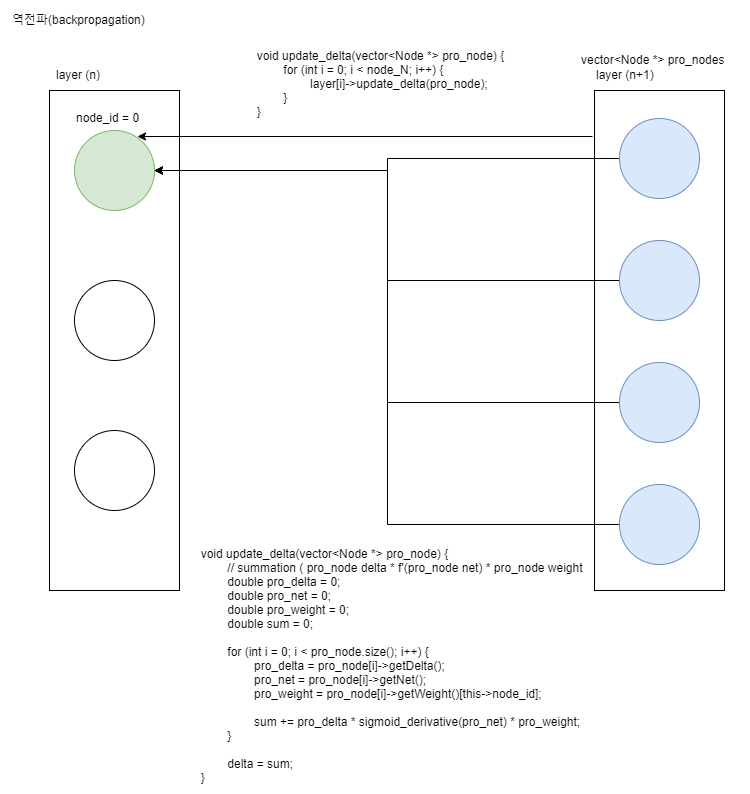

The diagram above was exported from draw.io. Its source (the exported page's mxGraphModel, read from the mxfile embedded in the PNG):
<mxGraphModel dx="1195" dy="735" grid="1" gridSize="10" guides="1" tooltips="1" connect="1" arrows="1" fold="1" page="1" pageScale="1" pageWidth="827" pageHeight="1169" math="0" shadow="0">
  <root>
    <mxCell id="0" />
    <mxCell id="1" parent="0" />
    <mxCell id="jygD8x_FGNRDKmktG3OU-1" value="역전파(backpropagation)" style="text;html=1;resizable=0;points=[];autosize=1;align=left;verticalAlign=top;spacingTop=-4;" vertex="1" parent="1">
      <mxGeometry x="41" y="30" width="150" height="20" as="geometry" />
    </mxCell>
    <mxCell id="jygD8x_FGNRDKmktG3OU-36" value="" style="rounded=0;whiteSpace=wrap;html=1;" vertex="1" parent="1">
      <mxGeometry x="80" y="110" width="130" height="500" as="geometry" />
    </mxCell>
    <mxCell id="jygD8x_FGNRDKmktG3OU-51" style="edgeStyle=orthogonalEdgeStyle;rounded=0;orthogonalLoop=1;jettySize=auto;html=1;entryX=0.792;entryY=0.075;entryDx=0;entryDy=0;entryPerimeter=0;" edge="1" parent="1" target="jygD8x_FGNRDKmktG3OU-38">
      <mxGeometry relative="1" as="geometry">
        <mxPoint x="623" y="156" as="sourcePoint" />
      </mxGeometry>
    </mxCell>
    <mxCell id="jygD8x_FGNRDKmktG3OU-52" value="&lt;div&gt;&lt;br&gt;&lt;/div&gt;&lt;div&gt;&lt;span style=&quot;white-space: pre&quot;&gt;&#09;&lt;/span&gt;void update_delta(vector&amp;lt;Node *&amp;gt; pro_node) {&lt;/div&gt;&lt;div&gt;&lt;span style=&quot;white-space: pre&quot;&gt;&#09;&#09;&lt;/span&gt;for (int i = 0; i &amp;lt; node_N; i++) {&lt;/div&gt;&lt;div&gt;&lt;span style=&quot;white-space: pre&quot;&gt;&#09;&#09;&#09;&lt;/span&gt;layer[i]-&amp;gt;update_delta(pro_node);&lt;/div&gt;&lt;div&gt;&lt;span style=&quot;white-space: pre&quot;&gt;&#09;&#09;&lt;/span&gt;}&lt;/div&gt;&lt;div&gt;&lt;span style=&quot;white-space: pre&quot;&gt;&#09;&lt;/span&gt;}&lt;/div&gt;" style="text;html=1;resizable=0;points=[];align=left;verticalAlign=middle;labelBackgroundColor=#ffffff;" vertex="1" connectable="0" parent="jygD8x_FGNRDKmktG3OU-51">
      <mxGeometry x="0.3333" y="-2" relative="1" as="geometry">
        <mxPoint x="-61" y="-59" as="offset" />
      </mxGeometry>
    </mxCell>
    <mxCell id="jygD8x_FGNRDKmktG3OU-37" value="" style="rounded=0;whiteSpace=wrap;html=1;" vertex="1" parent="1">
      <mxGeometry x="625" y="110" width="130" height="500" as="geometry" />
    </mxCell>
    <mxCell id="jygD8x_FGNRDKmktG3OU-38" value="" style="ellipse;whiteSpace=wrap;html=1;aspect=fixed;fillColor=#d5e8d4;strokeColor=#82b366;" vertex="1" parent="1">
      <mxGeometry x="105" y="150" width="80" height="80" as="geometry" />
    </mxCell>
    <mxCell id="jygD8x_FGNRDKmktG3OU-39" value="" style="ellipse;whiteSpace=wrap;html=1;aspect=fixed;" vertex="1" parent="1">
      <mxGeometry x="105" y="300" width="80" height="80" as="geometry" />
    </mxCell>
    <mxCell id="jygD8x_FGNRDKmktG3OU-40" value="" style="ellipse;whiteSpace=wrap;html=1;aspect=fixed;" vertex="1" parent="1">
      <mxGeometry x="105" y="450" width="80" height="80" as="geometry" />
    </mxCell>
    <mxCell id="jygD8x_FGNRDKmktG3OU-58" style="edgeStyle=orthogonalEdgeStyle;rounded=0;orthogonalLoop=1;jettySize=auto;html=1;exitX=0;exitY=0.5;exitDx=0;exitDy=0;entryX=1;entryY=0.5;entryDx=0;entryDy=0;" edge="1" parent="1" source="jygD8x_FGNRDKmktG3OU-41" target="jygD8x_FGNRDKmktG3OU-38">
      <mxGeometry relative="1" as="geometry" />
    </mxCell>
    <mxCell id="jygD8x_FGNRDKmktG3OU-41" value="" style="ellipse;whiteSpace=wrap;html=1;aspect=fixed;fillColor=#dae8fc;strokeColor=#6c8ebf;" vertex="1" parent="1">
      <mxGeometry x="650" y="138" width="80" height="80" as="geometry" />
    </mxCell>
    <mxCell id="jygD8x_FGNRDKmktG3OU-63" style="edgeStyle=orthogonalEdgeStyle;rounded=0;orthogonalLoop=1;jettySize=auto;html=1;exitX=0;exitY=0.5;exitDx=0;exitDy=0;entryX=1;entryY=0.5;entryDx=0;entryDy=0;" edge="1" parent="1" source="jygD8x_FGNRDKmktG3OU-42" target="jygD8x_FGNRDKmktG3OU-38">
      <mxGeometry relative="1" as="geometry" />
    </mxCell>
    <mxCell id="jygD8x_FGNRDKmktG3OU-42" value="" style="ellipse;whiteSpace=wrap;html=1;aspect=fixed;fillColor=#dae8fc;strokeColor=#6c8ebf;" vertex="1" parent="1">
      <mxGeometry x="650" y="260" width="80" height="80" as="geometry" />
    </mxCell>
    <mxCell id="jygD8x_FGNRDKmktG3OU-64" style="edgeStyle=orthogonalEdgeStyle;rounded=0;orthogonalLoop=1;jettySize=auto;html=1;exitX=0;exitY=0.5;exitDx=0;exitDy=0;entryX=1;entryY=0.5;entryDx=0;entryDy=0;" edge="1" parent="1" source="jygD8x_FGNRDKmktG3OU-43" target="jygD8x_FGNRDKmktG3OU-38">
      <mxGeometry relative="1" as="geometry" />
    </mxCell>
    <mxCell id="jygD8x_FGNRDKmktG3OU-43" value="" style="ellipse;whiteSpace=wrap;html=1;aspect=fixed;fillColor=#dae8fc;strokeColor=#6c8ebf;" vertex="1" parent="1">
      <mxGeometry x="650" y="382" width="80" height="80" as="geometry" />
    </mxCell>
    <mxCell id="jygD8x_FGNRDKmktG3OU-61" style="edgeStyle=orthogonalEdgeStyle;rounded=0;orthogonalLoop=1;jettySize=auto;html=1;exitX=0;exitY=0.5;exitDx=0;exitDy=0;entryX=1;entryY=0.5;entryDx=0;entryDy=0;" edge="1" parent="1" source="jygD8x_FGNRDKmktG3OU-44" target="jygD8x_FGNRDKmktG3OU-38">
      <mxGeometry relative="1" as="geometry" />
    </mxCell>
    <mxCell id="jygD8x_FGNRDKmktG3OU-44" value="" style="ellipse;whiteSpace=wrap;html=1;aspect=fixed;fillColor=#dae8fc;strokeColor=#6c8ebf;" vertex="1" parent="1">
      <mxGeometry x="650" y="504" width="80" height="80" as="geometry" />
    </mxCell>
    <mxCell id="jygD8x_FGNRDKmktG3OU-45" value="vector&amp;lt;Node *&amp;gt; pro_nodes" style="text;html=1;resizable=0;points=[];autosize=1;align=left;verticalAlign=top;spacingTop=-4;" vertex="1" parent="1">
      <mxGeometry x="610" y="70" width="160" height="20" as="geometry" />
    </mxCell>
    <mxCell id="jygD8x_FGNRDKmktG3OU-46" value="node_id = 0" style="text;html=1;resizable=0;points=[];autosize=1;align=left;verticalAlign=top;spacingTop=-4;" vertex="1" parent="1">
      <mxGeometry x="105" y="128" width="80" height="20" as="geometry" />
    </mxCell>
    <mxCell id="jygD8x_FGNRDKmktG3OU-49" value="layer (n)&lt;br&gt;" style="text;html=1;resizable=0;points=[];autosize=1;align=left;verticalAlign=top;spacingTop=-4;" vertex="1" parent="1">
      <mxGeometry x="85" y="85" width="60" height="20" as="geometry" />
    </mxCell>
    <mxCell id="jygD8x_FGNRDKmktG3OU-50" value="layer (n+1)" style="text;html=1;resizable=0;points=[];autosize=1;align=left;verticalAlign=top;spacingTop=-4;" vertex="1" parent="1">
      <mxGeometry x="625" y="85" width="70" height="20" as="geometry" />
    </mxCell>
    <mxCell id="jygD8x_FGNRDKmktG3OU-57" value="&lt;div&gt;&lt;br&gt;&lt;/div&gt;&lt;div&gt;&lt;span style=&quot;white-space: pre&quot;&gt;&#09;&lt;/span&gt;void update_delta(vector&amp;lt;Node *&amp;gt; pro_node) {&lt;/div&gt;&lt;div&gt;&lt;span style=&quot;white-space: pre&quot;&gt;&#09;&#09;&lt;/span&gt;// summation ( pro_node delta * f'(pro_node net) * pro_node weight&lt;/div&gt;&lt;div&gt;&lt;span style=&quot;white-space: pre&quot;&gt;&#09;&#09;&lt;/span&gt;double pro_delta = 0;&lt;/div&gt;&lt;div&gt;&lt;span style=&quot;white-space: pre&quot;&gt;&#09;&#09;&lt;/span&gt;double pro_net = 0;&lt;/div&gt;&lt;div&gt;&lt;span style=&quot;white-space: pre&quot;&gt;&#09;&#09;&lt;/span&gt;double pro_weight = 0;&lt;/div&gt;&lt;div&gt;&lt;span style=&quot;white-space: pre&quot;&gt;&#09;&#09;&lt;/span&gt;double sum = 0;&lt;/div&gt;&lt;div&gt;&lt;br&gt;&lt;/div&gt;&lt;div&gt;&lt;span style=&quot;white-space: pre&quot;&gt;&#09;&#09;&lt;/span&gt;for (int i = 0; i &amp;lt; pro_node.size(); i++) {&lt;/div&gt;&lt;div&gt;&lt;span style=&quot;white-space: pre&quot;&gt;&#09;&#09;&#09;&lt;/span&gt;pro_delta = pro_node[i]-&amp;gt;getDelta();&lt;/div&gt;&lt;div&gt;&lt;span style=&quot;white-space: pre&quot;&gt;&#09;&#09;&#09;&lt;/span&gt;pro_net = pro_node[i]-&amp;gt;getNet();&lt;/div&gt;&lt;div&gt;&lt;span style=&quot;white-space: pre&quot;&gt;&#09;&#09;&#09;&lt;/span&gt;pro_weight = pro_node[i]-&amp;gt;getWeight()[this-&amp;gt;node_id];&lt;/div&gt;&lt;div&gt;&lt;br&gt;&lt;/div&gt;&lt;div&gt;&lt;span style=&quot;white-space: pre&quot;&gt;&#09;&#09;&#09;&lt;/span&gt;sum += pro_delta * sigmoid_derivative(pro_net) * pro_weight;&lt;/div&gt;&lt;div&gt;&lt;span style=&quot;white-space: pre&quot;&gt;&#09;&#09;&lt;/span&gt;}&lt;/div&gt;&lt;div&gt;&lt;br&gt;&lt;/div&gt;&lt;div&gt;&lt;span style=&quot;white-space: pre&quot;&gt;&#09;&#09;&lt;/span&gt;delta = sum;&lt;/div&gt;&lt;div&gt;&lt;span style=&quot;white-space: pre&quot;&gt;&#09;&lt;/span&gt;}&lt;/div&gt;" style="text;html=1;resizable=0;points=[];autosize=1;align=left;verticalAlign=top;spacingTop=-4;" vertex="1" parent="1">
      <mxGeometry x="203" y="550" width="420" height="250" as="geometry" />
    </mxCell>
  </root>
</mxGraphModel>